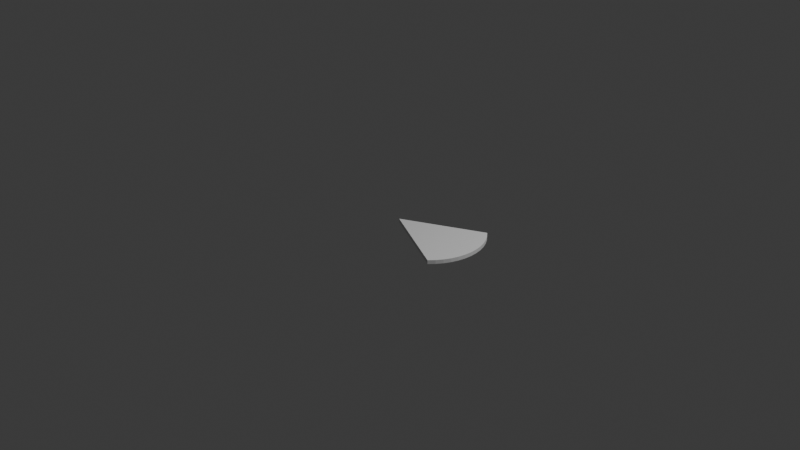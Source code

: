 # Source: wheelSlice.blend  (saved by Blender 4.3.34; exported with 4.5.12 LTS)
import bpy
from mathutils import Matrix  # noqa: F401  (used for matrix-valued properties, if any)

bpy.ops.wm.read_factory_settings(use_empty=True)
scene = bpy.context.scene
scene.name = 'Scene'

# ---- collections
col_collection = bpy.data.collections.new('Collection'); scene.collection.children.link(col_collection)

# ---- world
world_world = bpy.data.worlds.new('World'); scene.world = world_world
world_world.use_nodes = True; world_world.node_tree.nodes.clear()
_N = world_world.node_tree.nodes; _L = world_world.node_tree.links
n0 = _N.new('ShaderNodeOutputWorld'); n0.name = 'World Output'; n0.location = (300, 300)
n1 = _N.new('ShaderNodeBackground'); n1.name = 'Background'; n1.location = (10, 300)
n1.inputs[0].default_value = (0.05088, 0.05088, 0.05088, 1.0)
_L.new(n1.outputs[0], n0.inputs[0])
n0.is_active_output = True
world_world.color = (0.05088, 0.05088, 0.05088)
world_world.sun_shadow_jitter_overblur = 0.0

# ---- cameras
cam_camera = bpy.data.cameras.new('Camera')
cam_camera.clip_end = 100.0
cam_camera.ortho_scale = 7.314

# ---- lights
light_light = bpy.data.lights.new('Light', 'POINT')
light_light.energy = 1000.0
light_light.shadow_soft_size = 0.1

# ---- meshes
me_plane_001 = bpy.data.meshes.new('Plane.001')
me_plane_001.from_pydata([(1.0, 1.0, 0.0), (-1.0, 0.0, 0.0), (1.122, 0.8609, 0.0), (1.225, 0.7071, 0.0), (1.307, 0.5412, 0.0), (1.366, 0.366, 0.0), (1.402, 0.1846, 0.0), (1.414, -5.96e-08, 0.0)], [], [(1, 7, 6, 5, 4, 3, 2, 0)])
_uv = me_plane_001.uv_layers.new(name='UVMap')
_uv.uv.foreach_set('vector', [0.0, 0.0, 0.0, 0.0, 0.0, 0.0, 0.0, 0.0, 0.0, 0.0, 0.0, 0.0, 0.0, 0.0, 0.0, 0.0])
me_plane_001.update()

# ---- objects
ob_light = bpy.data.objects.new('Light', light_light)
ob_camera = bpy.data.objects.new('Camera', cam_camera)
ob_plane = bpy.data.objects.new('Plane', me_plane_001)

# ---- transforms, parenting, visibility, modifiers, constraints
ob_light.location = (4.076, 1.005, 5.904)
ob_light.rotation_euler = (0.6503, 0.05522, 1.866)
ob_light.lock_rotations_4d = False
ob_light.empty_display_type = 'ARROWS'
ob_light.color = (0.0, 0.0, 0.0, 0.0)
ob_light.lineart.crease_threshold = 0.0
ob_camera.location = (7.359, -6.926, 4.958)
ob_camera.rotation_euler = (1.109, 0.0, 0.8149)
ob_camera.lock_rotations_4d = False
ob_camera.empty_display_type = 'ARROWS'
ob_camera.color = (0.0, 0.0, 0.0, 0.0)
ob_camera.display_type = 'WIRE'
ob_camera.lineart.crease_threshold = 0.0
ob_plane.location = (0.4142, 0.0, 0.0)
ob_plane.scale = (0.4142, 0.4142, 0.4142)
ob_plane.lock_scale = (True, True, True)
_m = ob_plane.modifiers.new('Mirror', 'MIRROR')
_m.use_axis = (False, True, False)
_m = ob_plane.modifiers.new('Solidify', 'SOLIDIFY')
_m.thickness = 0.1

# ---- collection membership
col_collection.objects.link(ob_light)
col_collection.objects.link(ob_camera)
col_collection.objects.link(ob_plane)

# ---- scene / render settings (as saved in the file)
scene.camera = ob_camera
scene.frame_start = 1; scene.frame_end = 250; scene.frame_set(1)
scene.render.engine = 'BLENDER_EEVEE_NEXT'
bpy.context.view_layer.update()
